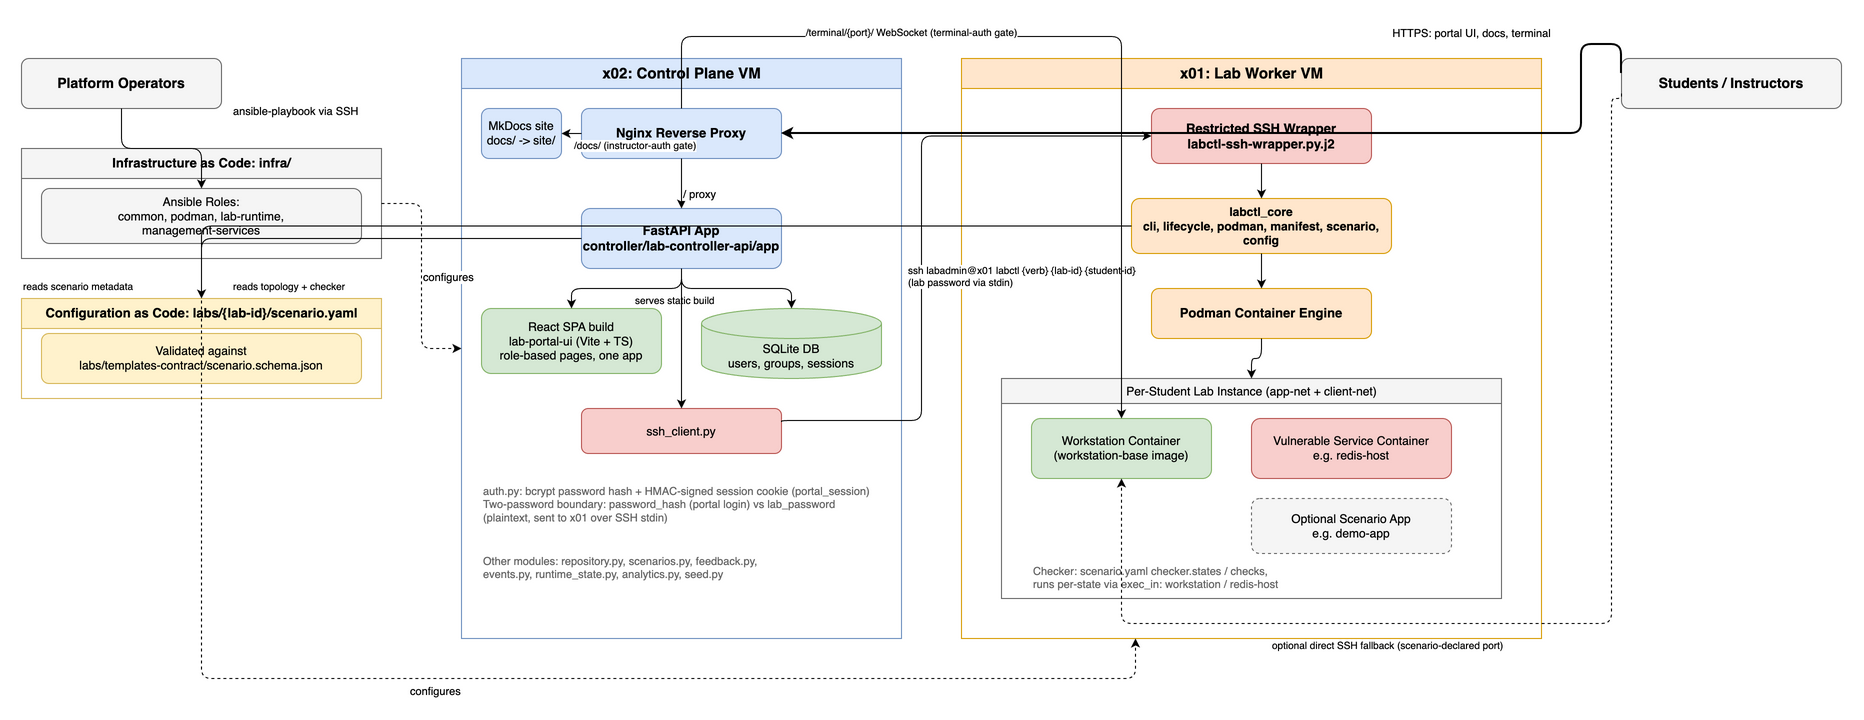

The diagram above was exported from draw.io. Its source (the exported page's mxGraphModel, read from the mxfile embedded in the PNG):
<mxGraphModel dx="1400" dy="900" grid="0" gridSize="10" guides="1" tooltips="1" connect="1" arrows="1" fold="1" page="1" pageScale="1" pageWidth="2000" pageHeight="2450" math="0" shadow="0" adaptiveColors="auto">
  <root>
    <mxCell id="0" />
    <mxCell id="1" parent="0" />
    <mxCell id="operators" value="Platform Operators" style="rounded=1;whiteSpace=wrap;html=1;fillColor=#f5f5f5;strokeColor=#666666;fontSize=14;fontStyle=1;" vertex="1" parent="1">
      <mxGeometry x="60" y="40" width="200" height="50" as="geometry" />
    </mxCell>
    <mxCell id="students" value="Students / Instructors" style="rounded=1;whiteSpace=wrap;html=1;fillColor=#f5f5f5;strokeColor=#666666;fontSize=14;fontStyle=1;" vertex="1" parent="1">
      <mxGeometry x="1660" y="40" width="220" height="50" as="geometry" />
    </mxCell>
    <mxCell id="iac" value="Infrastructure as Code: infra/" style="swimlane;startSize=30;fillColor=#f5f5f5;strokeColor=#666666;html=1;fontStyle=1;fontSize=13;" vertex="1" parent="1">
      <mxGeometry x="60" y="130" width="360" height="110" as="geometry" />
    </mxCell>
    <mxCell id="ansible" value="Ansible Roles:&#10;common, podman, lab-runtime,&#10;management-services" style="rounded=1;whiteSpace=wrap;html=1;fillColor=#f5f5f5;strokeColor=#666666;fontSize=12;" vertex="1" parent="iac">
      <mxGeometry x="20" y="40" width="320" height="55" as="geometry" />
    </mxCell>
    <mxCell id="labpkg" value="Configuration as Code: labs/{lab-id}/scenario.yaml" style="swimlane;startSize=30;fillColor=#fff2cc;strokeColor=#d6b656;html=1;fontStyle=1;fontSize=13;" vertex="1" parent="1">
      <mxGeometry x="60" y="280" width="360" height="100" as="geometry" />
    </mxCell>
    <mxCell id="schema" value="Validated against&#10;labs/templates-contract/scenario.schema.json" style="rounded=1;whiteSpace=wrap;html=1;fillColor=#fff2cc;strokeColor=#d6b656;fontSize=12;" vertex="1" parent="labpkg">
      <mxGeometry x="20" y="35" width="320" height="50" as="geometry" />
    </mxCell>
    <mxCell id="x02" value="x02: Control Plane VM" style="swimlane;startSize=30;fillColor=#dae8fc;strokeColor=#6c8ebf;html=1;fontStyle=1;fontSize=15;" vertex="1" parent="1">
      <mxGeometry x="500" y="40" width="440" height="580" as="geometry" />
    </mxCell>
    <mxCell id="nginx" value="Nginx Reverse Proxy" style="rounded=1;whiteSpace=wrap;html=1;fillColor=#dae8fc;strokeColor=#6c8ebf;fontSize=13;fontStyle=1;" vertex="1" parent="x02">
      <mxGeometry x="120" y="50" width="200" height="50" as="geometry" />
    </mxCell>
    <mxCell id="fastapi" value="FastAPI App&#10;controller/lab-controller-api/app" style="rounded=1;whiteSpace=wrap;html=1;fillColor=#dae8fc;strokeColor=#6c8ebf;fontSize=13;fontStyle=1;" vertex="1" parent="x02">
      <mxGeometry x="120" y="150" width="200" height="60" as="geometry" />
    </mxCell>
    <mxCell id="spa" value="React SPA build&#10;lab-portal-ui (Vite + TS)&#10;role-based pages, one app" style="rounded=1;whiteSpace=wrap;html=1;fillColor=#d5e8d4;strokeColor=#82b366;fontSize=12;" vertex="1" parent="x02">
      <mxGeometry x="20" y="250" width="180" height="65" as="geometry" />
    </mxCell>
    <mxCell id="sqlite" value="SQLite DB&#10;users, groups, sessions" style="shape=cylinder3;whiteSpace=wrap;html=1;fillColor=#d5e8d4;strokeColor=#82b366;fontSize=12;boundedLbl=1;" vertex="1" parent="x02">
      <mxGeometry x="240" y="250" width="180" height="70" as="geometry" />
    </mxCell>
    <mxCell id="mkdocs" value="MkDocs site&#10;docs/ -&gt; site/" style="rounded=1;whiteSpace=wrap;html=1;fillColor=#dae8fc;strokeColor=#6c8ebf;fontSize=12;" vertex="1" parent="x02">
      <mxGeometry x="20" y="50" width="80" height="50" as="geometry" />
    </mxCell>
    <mxCell id="sshclient" value="ssh_client.py" style="rounded=1;whiteSpace=wrap;html=1;fillColor=#f8cecc;strokeColor=#b85450;fontSize=12;" vertex="1" parent="x02">
      <mxGeometry x="120" y="350" width="200" height="45" as="geometry" />
    </mxCell>
    <mxCell id="fastapinote" value="auth.py: bcrypt password hash + HMAC-signed session cookie (portal_session)&#10;Two-password boundary: password_hash (portal login) vs lab_password (plaintext, sent to x01 over SSH stdin)" style="text;html=1;align=left;verticalAlign=top;whiteSpace=wrap;fontSize=11;fontColor=#666666;" vertex="1" parent="x02">
      <mxGeometry x="20" y="420" width="400" height="60" as="geometry" />
    </mxCell>
    <mxCell id="fastapimods" value="Other modules: repository.py, scenarios.py, feedback.py,&#10;events.py, runtime_state.py, analytics.py, seed.py" style="text;html=1;align=left;verticalAlign=top;whiteSpace=wrap;fontSize=11;fontColor=#666666;" vertex="1" parent="x02">
      <mxGeometry x="20" y="490" width="400" height="40" as="geometry" />
    </mxCell>
    <mxCell id="x01" value="x01: Lab Worker VM" style="swimlane;startSize=30;fillColor=#ffe6cc;strokeColor=#d79b00;html=1;fontStyle=1;fontSize=15;" vertex="1" parent="1">
      <mxGeometry x="1000" y="40" width="580" height="580" as="geometry" />
    </mxCell>
    <mxCell id="wrapper" value="Restricted SSH Wrapper&#10;labctl-ssh-wrapper.py.j2" style="rounded=1;whiteSpace=wrap;html=1;fillColor=#f8cecc;strokeColor=#b85450;fontSize=13;fontStyle=1;" vertex="1" parent="x01">
      <mxGeometry x="190" y="50" width="220" height="55" as="geometry" />
    </mxCell>
    <mxCell id="labctl" value="labctl_core&#10;cli, lifecycle, podman, manifest, scenario, config" style="rounded=1;whiteSpace=wrap;html=1;fillColor=#ffe6cc;strokeColor=#d79b00;fontSize=12;fontStyle=1;" vertex="1" parent="x01">
      <mxGeometry x="170" y="140" width="260" height="55" as="geometry" />
    </mxCell>
    <mxCell id="podman" value="Podman Container Engine" style="rounded=1;whiteSpace=wrap;html=1;fillColor=#ffe6cc;strokeColor=#d79b00;fontSize=13;fontStyle=1;" vertex="1" parent="x01">
      <mxGeometry x="190" y="230" width="220" height="50" as="geometry" />
    </mxCell>
    <mxCell id="perstudent" value="Per-Student Lab Instance (app-net + client-net)" style="swimlane;startSize=25;fillColor=#f5f5f5;strokeColor=#666666;html=1;fontStyle=0;fontSize=12;" vertex="1" parent="x01">
      <mxGeometry x="40" y="320" width="500" height="220" as="geometry" />
    </mxCell>
    <mxCell id="workstation" value="Workstation Container&#10;(workstation-base image)" style="rounded=1;whiteSpace=wrap;html=1;fillColor=#d5e8d4;strokeColor=#82b366;fontSize=12;" vertex="1" parent="perstudent">
      <mxGeometry x="30" y="40" width="180" height="60" as="geometry" />
    </mxCell>
    <mxCell id="service" value="Vulnerable Service Container&#10;e.g. redis-host" style="rounded=1;whiteSpace=wrap;html=1;fillColor=#f8cecc;strokeColor=#b85450;fontSize=12;" vertex="1" parent="perstudent">
      <mxGeometry x="250" y="40" width="200" height="60" as="geometry" />
    </mxCell>
    <mxCell id="demoapp" value="Optional Scenario App&#10;e.g. demo-app" style="rounded=1;whiteSpace=wrap;html=1;dashed=1;fillColor=#f5f5f5;strokeColor=#666666;fontSize=12;" vertex="1" parent="perstudent">
      <mxGeometry x="250" y="120" width="200" height="55" as="geometry" />
    </mxCell>
    <mxCell id="checkernote" value="Checker: scenario.yaml checker.states / checks,&#10;runs per-state via exec_in: workstation / redis-host" style="text;html=1;align=left;verticalAlign=top;whiteSpace=wrap;fontSize=11;fontColor=#666666;" vertex="1" parent="perstudent">
      <mxGeometry x="30" y="180" width="440" height="35" as="geometry" />
    </mxCell>
    <mxCell id="e1" style="edgeStyle=orthogonalEdgeStyle;rounded=1;html=1;" edge="1" parent="1" source="operators" target="ansible">
      <mxGeometry relative="1" as="geometry" />
    </mxCell>
    <mxCell id="e1lbl" value="ansible-playbook via SSH" style="edgeLabel;html=1;labelBackgroundColor=#ffffff;fontSize=11;align=left;" vertex="1" connectable="0" parent="1">
      <mxGeometry x="270" y="80" width="180" height="20" as="geometry" />
    </mxCell>
    <mxCell id="e2" style="edgeStyle=orthogonalEdgeStyle;rounded=1;html=1;dashed=1;" edge="1" parent="1" source="iac" target="x02">
      <mxGeometry relative="1" as="geometry" />
    </mxCell>
    <mxCell id="e2lbl" value="configures" style="edgeLabel;html=1;labelBackgroundColor=#ffffff;fontSize=11;" vertex="1" connectable="0" parent="e2">
      <mxGeometry x="-0.1" relative="1" as="geometry" />
    </mxCell>
    <mxCell id="e3" style="edgeStyle=orthogonalEdgeStyle;rounded=1;html=1;dashed=1;exitX=0.5;exitY=1;exitDx=0;exitDy=0;entryX=0.3;entryY=1;entryDx=0;entryDy=0;" edge="1" parent="1" source="iac" target="x01">
      <mxGeometry relative="1" as="geometry">
        <Array as="points">
          <mxPoint x="240" y="660" />
          <mxPoint x="1174" y="660" />
        </Array>
      </mxGeometry>
    </mxCell>
    <mxCell id="e3lbl" value="configures" style="edgeLabel;html=1;labelBackgroundColor=#ffffff;fontSize=11;" vertex="1" connectable="0" parent="e3">
      <mxGeometry x="-0.1" relative="1" as="geometry" />
    </mxCell>
    <mxCell id="e4" style="edgeStyle=orthogonalEdgeStyle;rounded=1;html=1;" edge="1" parent="x02" source="nginx" target="fastapi">
      <mxGeometry relative="1" as="geometry" />
    </mxCell>
    <mxCell id="e4lbl" value="/  proxy" style="edgeLabel;html=1;labelBackgroundColor=#ffffff;fontSize=11;" vertex="1" connectable="0" parent="e4">
      <mxGeometry x="-0.1" relative="1" as="geometry" />
    </mxCell>
    <mxCell id="e5" style="edgeStyle=orthogonalEdgeStyle;rounded=1;html=1;" edge="1" parent="x02" source="nginx" target="mkdocs">
      <mxGeometry relative="1" as="geometry" />
    </mxCell>
    <mxCell id="e5lbl" value="/docs/ (instructor-auth gate)" style="edgeLabel;html=1;labelBackgroundColor=#ffffff;fontSize=10;" vertex="1" connectable="0" parent="e5">
      <mxGeometry x="-0.1" relative="1" as="geometry" />
    </mxCell>
    <mxCell id="e6" style="edgeStyle=orthogonalEdgeStyle;rounded=1;html=1;" edge="1" parent="x02" source="fastapi" target="spa">
      <mxGeometry relative="1" as="geometry" />
    </mxCell>
    <mxCell id="e6lbl" value="serves static build" style="edgeLabel;html=1;labelBackgroundColor=#ffffff;fontSize=10;" vertex="1" connectable="0" parent="e6">
      <mxGeometry x="-0.1" relative="1" as="geometry" />
    </mxCell>
    <mxCell id="e7" style="edgeStyle=orthogonalEdgeStyle;rounded=1;html=1;" edge="1" parent="x02" source="fastapi" target="sqlite">
      <mxGeometry relative="1" as="geometry" />
    </mxCell>
    <mxCell id="e8" style="edgeStyle=orthogonalEdgeStyle;rounded=1;html=1;" edge="1" parent="x02" source="fastapi" target="sshclient">
      <mxGeometry relative="1" as="geometry" />
    </mxCell>
    <mxCell id="e9" style="edgeStyle=orthogonalEdgeStyle;rounded=1;html=1;exitX=1;exitY=0.3;exitDx=0;exitDy=0;entryX=0;entryY=0.5;entryDx=0;entryDy=0;" edge="1" parent="1" source="sshclient" target="wrapper">
      <mxGeometry relative="1" as="geometry">
        <Array as="points">
          <mxPoint x="960" y="402" />
          <mxPoint x="960" y="117" />
        </Array>
      </mxGeometry>
    </mxCell>
    <mxCell id="e9lbl" value="ssh labadmin@x01 labctl {verb} {lab-id} {student-id}&#10;(lab password via stdin)" style="edgeLabel;html=1;labelBackgroundColor=#ffffff;fontSize=10;align=left;" vertex="1" connectable="0" parent="1">
      <mxGeometry x="945" y="240" width="230" height="32" as="geometry" />
    </mxCell>
    <mxCell id="e10" style="edgeStyle=orthogonalEdgeStyle;rounded=1;html=1;" edge="1" parent="x01" source="wrapper" target="labctl">
      <mxGeometry relative="1" as="geometry" />
    </mxCell>
    <mxCell id="e11" style="edgeStyle=orthogonalEdgeStyle;rounded=1;html=1;" edge="1" parent="x01" source="labctl" target="podman">
      <mxGeometry relative="1" as="geometry" />
    </mxCell>
    <mxCell id="e12" style="edgeStyle=orthogonalEdgeStyle;rounded=1;html=1;" edge="1" parent="x01" source="podman" target="perstudent">
      <mxGeometry relative="1" as="geometry" />
    </mxCell>
    <mxCell id="e13" style="edgeStyle=orthogonalEdgeStyle;rounded=1;html=1;exitX=0.5;exitY=0;exitDx=0;exitDy=0;entryX=0.5;entryY=0;entryDx=0;entryDy=0;" edge="1" parent="1" source="nginx" target="workstation">
      <mxGeometry relative="1" as="geometry">
        <Array as="points">
          <mxPoint x="720" y="18" />
          <mxPoint x="1160" y="18" />
        </Array>
      </mxGeometry>
    </mxCell>
    <mxCell id="e13lbl" value="/terminal/{port}/ WebSocket (terminal-auth gate)" style="edgeLabel;html=1;labelBackgroundColor=#ffffff;fontSize=10;align=center;" vertex="1" connectable="0" parent="1">
      <mxGeometry x="780" y="2" width="340" height="16" as="geometry" />
    </mxCell>
    <mxCell id="e14" style="edgeStyle=orthogonalEdgeStyle;rounded=1;html=1;" edge="1" parent="1" source="fastapi" target="labpkg">
      <mxGeometry relative="1" as="geometry" />
    </mxCell>
    <mxCell id="e14lbl" value="reads scenario metadata" style="edgeLabel;html=1;labelBackgroundColor=#ffffff;fontSize=10;align=left;" vertex="1" connectable="0" parent="1">
      <mxGeometry x="60" y="256" width="200" height="16" as="geometry" />
    </mxCell>
    <mxCell id="e15" style="edgeStyle=orthogonalEdgeStyle;rounded=1;html=1;" edge="1" parent="1" source="labctl" target="labpkg">
      <mxGeometry relative="1" as="geometry" />
    </mxCell>
    <mxCell id="e15lbl" value="reads topology + checker" style="edgeLabel;html=1;labelBackgroundColor=#ffffff;fontSize=10;align=left;" vertex="1" connectable="0" parent="1">
      <mxGeometry x="270" y="256" width="200" height="16" as="geometry" />
    </mxCell>
    <mxCell id="e16" style="edgeStyle=orthogonalEdgeStyle;rounded=1;html=1;strokeWidth=2;exitX=0;exitY=0.3;exitDx=0;exitDy=0;entryX=1;entryY=0.5;entryDx=0;entryDy=0;" edge="1" parent="1" source="students" target="nginx">
      <mxGeometry relative="1" as="geometry">
        <Array as="points">
          <mxPoint x="1620" y="26" />
        </Array>
      </mxGeometry>
    </mxCell>
    <mxCell id="e16lbl" value="HTTPS: portal UI, docs, terminal" style="edgeLabel;html=1;labelBackgroundColor=#ffffff;fontSize=11;align=center;" vertex="1" connectable="0" parent="1">
      <mxGeometry x="1400" y="2" width="220" height="16" as="geometry" />
    </mxCell>
    <mxCell id="e17" style="edgeStyle=orthogonalEdgeStyle;rounded=1;html=1;dashed=1;exitX=0;exitY=0.7;exitDx=0;exitDy=0;entryX=0.5;entryY=1;entryDx=0;entryDy=0;" edge="1" parent="1" source="students" target="workstation">
      <mxGeometry relative="1" as="geometry">
        <Array as="points">
          <mxPoint x="1650" y="80" />
          <mxPoint x="1650" y="605" />
          <mxPoint x="1160" y="605" />
        </Array>
      </mxGeometry>
    </mxCell>
    <mxCell id="e17lbl" value="optional direct SSH fallback (scenario-declared port)" style="edgeLabel;html=1;labelBackgroundColor=#ffffff;fontSize=10;" vertex="1" connectable="0" parent="e17">
      <mxGeometry x="0.5" y="10" relative="1" as="geometry" />
    </mxCell>
  </root>
</mxGraphModel>